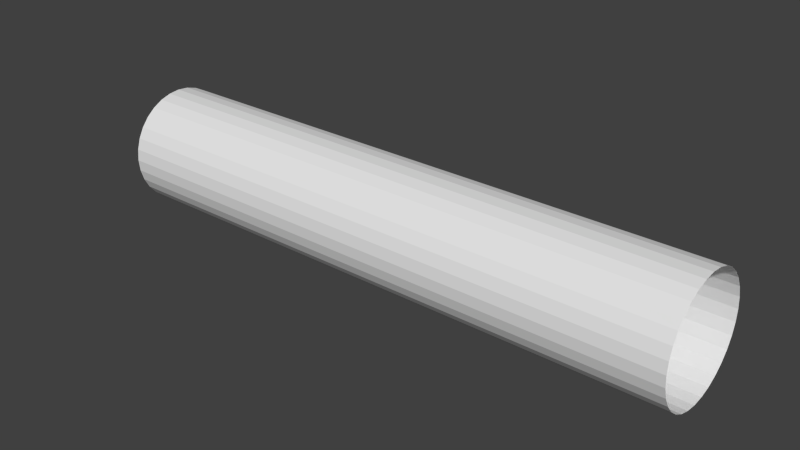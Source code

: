 # Source: original.blend  (saved by Blender 2.65.0; exported with 4.5.12 LTS)
import bpy
from mathutils import Matrix  # noqa: F401  (used for matrix-valued properties, if any)

bpy.ops.wm.read_factory_settings(use_empty=True)
scene = bpy.context.scene
scene.name = 'Scene'

# ---- collections
col_collection_1 = bpy.data.collections.new('Collection 1'); scene.collection.children.link(col_collection_1)

# ---- materials (node trees are filled in below, after node groups)
mat_material = bpy.data.materials.new('Material')
mat_material.alpha_threshold = 0.0
mat_material.use_transparent_shadow = False
mat_material.roughness = 0.5
mat_material.line_color = (0.0, 0.0, 0.0, 1.0)

# ---- material node trees

# ---- world
world_world = bpy.data.worlds.new('World'); scene.world = world_world
world_world.color = (0.05088, 0.05088, 0.05088)
world_world.use_sun_shadow = False
world_world.sun_shadow_jitter_overblur = 0.0
world_world.cycles.sampling_method = 'MANUAL'
world_world.cycles.sample_map_resolution = 256

# ---- meshes
me_cylinder = bpy.data.meshes.new('Cylinder')
me_cylinder.from_pydata([(-6.35e-06, 1.954, 0.0), (-6.35e-06, 1.954, 3.907), (0.3811, 1.916, 0.0), (0.3811, 1.916, 3.907), (0.7476, 1.805, 0.0), (0.7476, 1.805, 3.907), (1.085, 1.624, 0.0), (1.085, 1.624, 3.907), (1.381, 1.381, 0.0), (1.381, 1.381, 3.907), (1.624, 1.085, 0.0), (1.624, 1.085, 3.907), (1.805, 0.7476, 0.0), (1.805, 0.7476, 3.907), (1.916, 0.3811, 0.0), (1.916, 0.3811, 3.907), (1.954, -3.798e-07, 0.0), (1.954, -3.798e-07, 3.907), (1.916, -0.3811, 0.0), (1.916, -0.3811, 3.907), (1.805, -0.7476, 0.0), (1.805, -0.7476, 3.907), (1.624, -1.085, 0.0), (1.624, -1.085, 3.907), (1.381, -1.381, 0.0), (1.381, -1.381, 3.907), (1.085, -1.624, 0.0), (1.085, -1.624, 3.907), (0.7476, -1.805, 0.0), (0.7476, -1.805, 3.907), (0.3811, -1.916, 0.0), (0.3811, -1.916, 3.907), (-6.986e-06, -1.954, 0.0), (-6.986e-06, -1.954, 3.907), (-0.3811, -1.916, 0.0), (-0.3811, -1.916, 3.907), (-0.7476, -1.805, 0.0), (-0.7476, -1.805, 3.907), (-1.085, -1.624, 0.0), (-1.085, -1.624, 3.907), (-1.381, -1.381, 0.0), (-1.381, -1.381, 3.907), (-1.624, -1.085, 0.0), (-1.624, -1.085, 3.907), (-1.805, -0.7476, 0.0), (-1.805, -0.7476, 3.907), (-1.916, -0.3811, 0.0), (-1.916, -0.3811, 3.907), (-1.954, 1.359e-06, 0.0), (-1.954, 1.359e-06, 3.907), (-1.916, 0.3811, 0.0), (-1.916, 0.3811, 3.907), (-1.805, 0.7476, 0.0), (-1.805, 0.7476, 3.907), (-1.624, 1.085, 0.0), (-1.624, 1.085, 3.907), (-1.381, 1.381, 0.0), (-1.381, 1.381, 3.907), (-1.085, 1.624, 0.0), (-1.085, 1.624, 3.907), (-0.7476, 1.805, 0.0), (-0.7476, 1.805, 3.907), (-0.3811, 1.916, 0.0), (-0.3811, 1.916, 3.907)], [], [(0, 2, 3, 1), (2, 4, 5, 3), (4, 6, 7, 5), (6, 8, 9, 7), (8, 10, 11, 9), (10, 12, 13, 11), (12, 14, 15, 13), (14, 16, 17, 15), (16, 18, 19, 17), (18, 20, 21, 19), (20, 22, 23, 21), (22, 24, 25, 23), (24, 26, 27, 25), (26, 28, 29, 27), (28, 30, 31, 29), (30, 32, 33, 31), (32, 34, 35, 33), (34, 36, 37, 35), (36, 38, 39, 37), (38, 40, 41, 39), (40, 42, 43, 41), (42, 44, 45, 43), (44, 46, 47, 45), (46, 48, 49, 47), (48, 50, 51, 49), (50, 52, 53, 51), (52, 54, 55, 53), (54, 56, 57, 55), (56, 58, 59, 57), (58, 60, 61, 59), (62, 0, 1, 63), (60, 62, 63, 61)])
_uv = me_cylinder.uv_layers.new(name='UVMap')
_uv.uv.foreach_set('vector', [0.6203, 1.002, 0.5893, 1.002, 0.5891, 0.0002524, 0.6201, 0.0002632, 0.5893, 1.002, 0.5583, 1.001, 0.5581, 0.0002417, 0.5891, 0.0002524, 0.5583, 1.001, 0.5273, 1.001, 0.5271, 0.000231, 0.5581, 0.0002417, 0.5273, 1.001, 0.4963, 1.001, 0.4961, 0.0002203, 0.5271, 0.000231, 0.4963, 1.001, 0.4652, 1.001, 0.4651, 0.0002096, 0.4961, 0.0002203, 0.4652, 1.001, 0.4342, 1.001, 0.4341, 0.000199, 0.4651, 0.0002096, 0.4342, 1.001, 0.4032, 1.001, 0.4031, 0.0001883, 0.4341, 0.000199, 0.4032, 1.001, 0.3722, 1.001, 0.3721, 0.0001776, 0.4031, 0.0001883, 0.3722, 1.001, 0.3412, 1.001, 0.3411, 0.000167, 0.3721, 0.0001776, 0.3412, 1.001, 0.3102, 1.001, 0.3101, 0.0001563, 0.3411, 0.000167, 0.3102, 1.001, 0.2792, 1.001, 0.2791, 0.0001456, 0.3101, 0.0001563, 0.2792, 1.001, 0.2482, 1.001, 0.2481, 0.0001349, 0.2791, 0.0001456, 0.2482, 1.001, 0.2172, 1.001, 0.2171, 0.0001241, 0.2481, 0.0001349, 0.2172, 1.001, 0.1862, 1.001, 0.1861, 0.0001134, 0.2171, 0.0001241, 0.1862, 1.001, 0.1552, 1.001, 0.1551, 0.0001026, 0.1861, 0.0001134, 0.1552, 1.001, 0.1242, 1.001, 0.1241, 9.174e-05, 0.1551, 0.0001026, 0.1242, 1.001, 0.09319, 1.001, 0.09306, 8.096e-05, 0.1241, 9.174e-05, 0.09319, 1.001, 0.06218, 1.001, 0.06206, 7.018e-05, 0.09306, 8.096e-05, 0.06218, 1.001, 0.03118, 1.001, 0.03105, 5.942e-05, 0.06206, 7.018e-05, 0.03118, 1.001, 0.0001706, 1.001, 4.865e-05, 4.865e-05, 0.03105, 5.942e-05, 1.0, 1.002, 0.9613, 1.002, 0.9612, 0.0003808, 0.9998, 0.0003912, 0.9613, 1.002, 0.9303, 1.002, 0.9302, 0.0003704, 0.9612, 0.0003808, 0.9303, 1.002, 0.8993, 1.002, 0.8992, 0.0003599, 0.9302, 0.0003704, 0.8993, 1.002, 0.8683, 1.002, 0.8682, 0.0003494, 0.8992, 0.0003599, 0.8683, 1.002, 0.8373, 1.002, 0.8372, 0.0003389, 0.8682, 0.0003494, 0.8373, 1.002, 0.8063, 1.002, 0.8062, 0.0003283, 0.8372, 0.0003389, 0.8063, 1.002, 0.7753, 1.002, 0.7752, 0.0003176, 0.8062, 0.0003283, 0.7753, 1.002, 0.7443, 1.002, 0.7442, 0.0003069, 0.7752, 0.0003176, 0.7443, 1.002, 0.7133, 1.002, 0.7132, 0.0002961, 0.7442, 0.0003069, 0.7133, 1.002, 0.6823, 1.002, 0.6822, 0.0002852, 0.7132, 0.0002961, 0.6513, 1.002, 0.6203, 1.002, 0.6201, 0.0002632, 0.6512, 0.0002742, 0.6823, 1.002, 0.6513, 1.002, 0.6512, 0.0002742, 0.6822, 0.0002852])
me_cylinder.materials.append(mat_material)
me_cylinder.use_remesh_preserve_volume = False
me_cylinder.use_remesh_preserve_attributes = False
me_cylinder.use_mirror_vertex_groups = False
me_cylinder.update()

# ---- objects
ob_cylinder = bpy.data.objects.new('Cylinder', me_cylinder)

# ---- transforms, parenting, visibility, modifiers, constraints
ob_cylinder.location = (0.0, 0.0, -1.705e-13)
ob_cylinder.rotation_euler = (0.0, 1.571, 0.0)
ob_cylinder.scale = (0.5119, 0.5119, 2.559)
ob_cylinder.lineart.crease_threshold = 0.0

# ---- collection membership
col_collection_1.objects.link(ob_cylinder)

# ---- scene / render settings (as saved in the file)
scene.frame_start = 1; scene.frame_end = 250; scene.frame_set(237)
scene.render.engine = 'BLENDER_EEVEE_NEXT'
scene.render.image_settings.color_mode = 'RGB'
scene.render.image_settings.compression = 90
scene.render.resolution_percentage = 50
scene.render.dither_intensity = 0.0
scene.render.bake_margin = 2
scene.render.bake_bias = 0.0
scene.cycles.use_denoising = False
scene.cycles.samples = 10
scene.cycles.sampling_pattern = 'TABULATED_SOBOL'
scene.cycles.light_sampling_threshold = 0.0
scene.cycles.use_adaptive_sampling = False
scene.cycles.use_light_tree = False
scene.cycles.blur_glossy = 0.0
scene.cycles.volume_bounces = 1
scene.cycles.pixel_filter_type = 'GAUSSIAN'
scene.cycles.sample_clamp_indirect = 0.0
scene.view_settings.view_transform = 'Standard'
bpy.context.view_layer.update()

# ---- added for rendering (the .blend has no active camera and no usable light): camera, sun
cam_auto = bpy.data.cameras.new('AutoCamera')
cam_auto.lens = 50.0
cam_auto.sensor_width = 36.0
cam_auto.clip_end = 1000.0
ob_auto_camera = bpy.data.objects.new('AutoCamera', cam_auto)
scene.collection.objects.link(ob_auto_camera)
ob_auto_camera.location = (14.6152, -11.5383, 7.69218)
ob_auto_camera.rotation_euler = (1.09748, -7.21219e-08, 0.694738)
scene.camera = ob_auto_camera
light_auto_sun = bpy.data.lights.new('AutoSun', 'SUN')
light_auto_sun.energy = 3.0
light_auto_sun.angle = 0.0523599
ob_auto_sun = bpy.data.objects.new('AutoSun', light_auto_sun)
scene.collection.objects.link(ob_auto_sun)
ob_auto_sun.rotation_euler = (0.872665, 0.174533, 0.523599)
bpy.context.view_layer.update()
